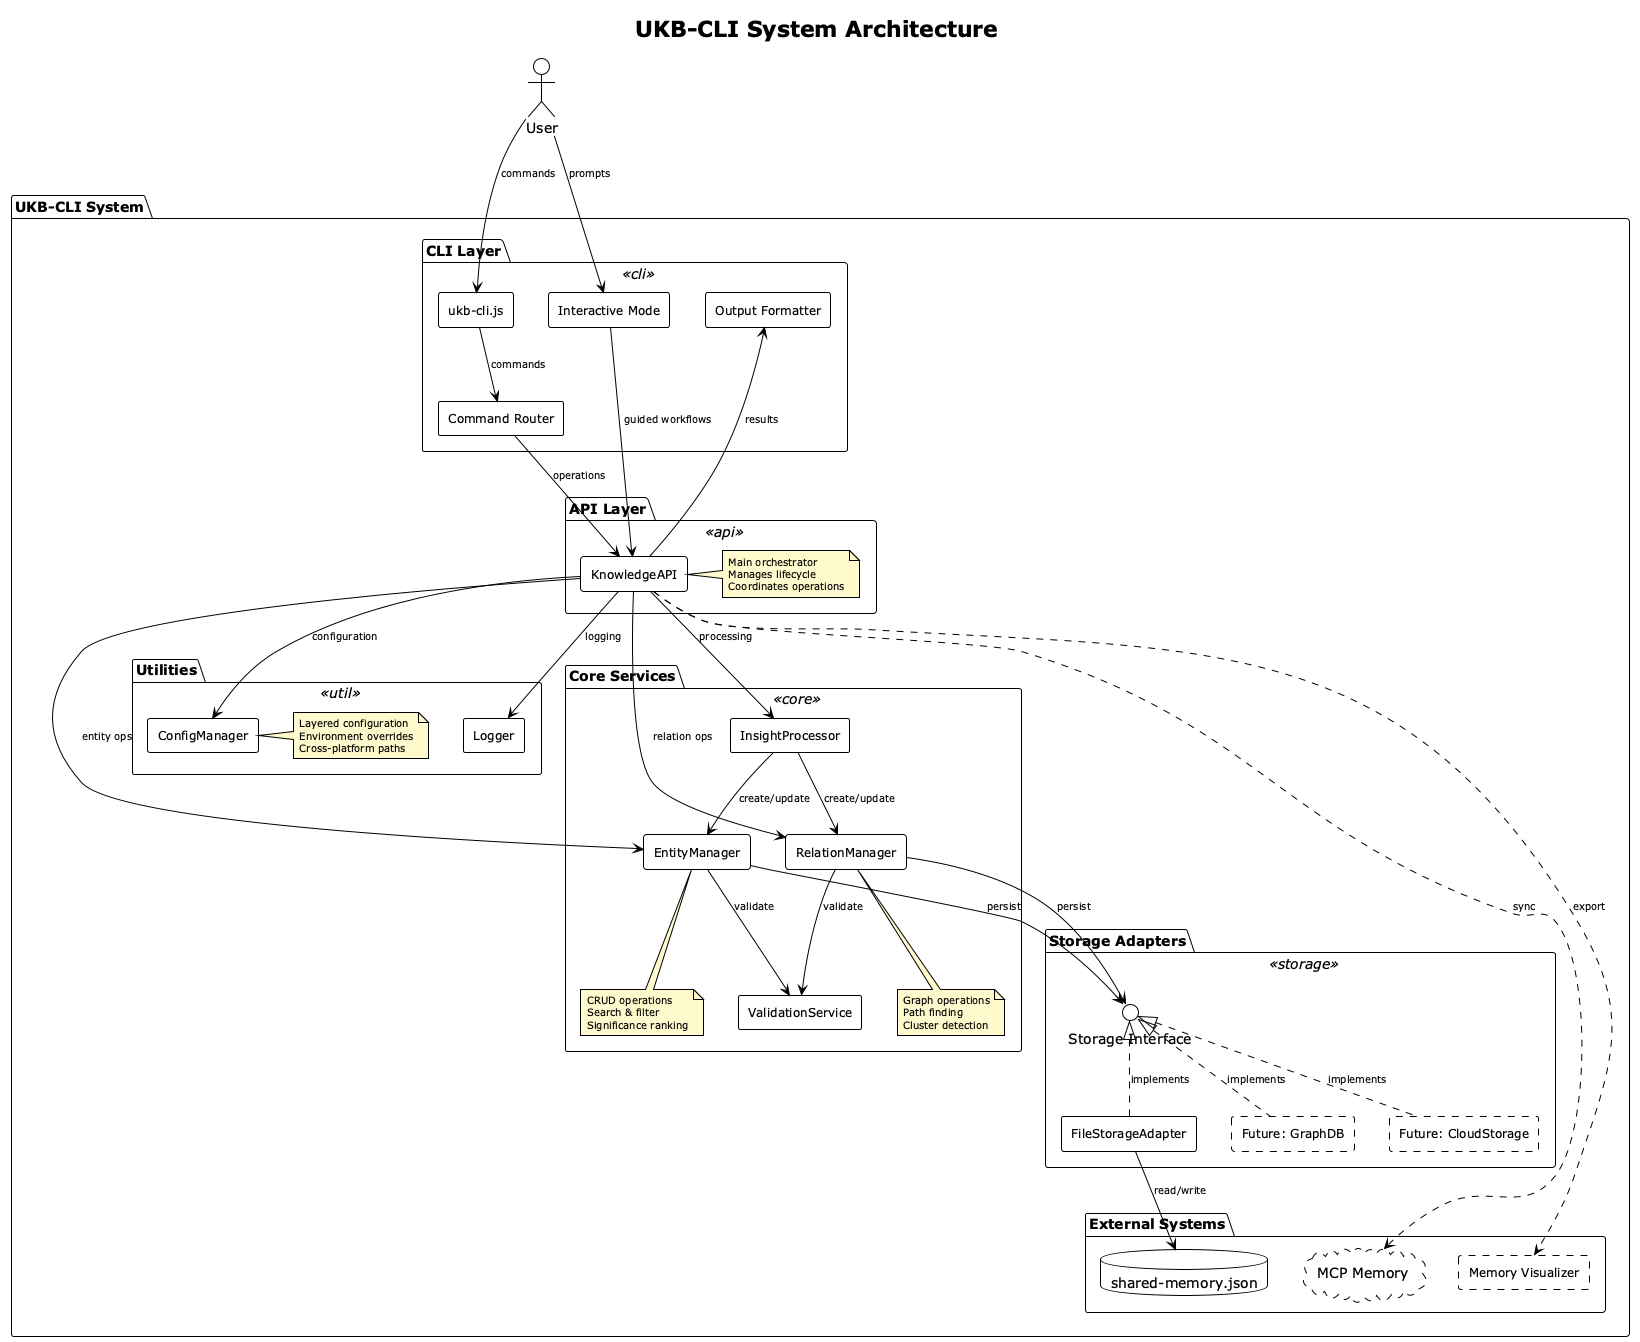

The diagram above was rendered by PlantUML. Its source (embedded in the PNG):
@startuml ukb-cli-architecture
!theme plain
title UKB-CLI System Architecture

skinparam componentStyle rectangle
skinparam backgroundColor white
skinparam component {
  BackgroundColor<<api>> #E8F4FD
  BackgroundColor<<core>> #E8F5E8
  BackgroundColor<<storage>> #FFF9E6
  BackgroundColor<<cli>> #FFE8F4
  BackgroundColor<<util>> #F0F0F0
  FontSize 12
  FontColor #000000
}
skinparam note {
  BackgroundColor #FFFACD
  FontSize 10
  FontColor #000000
}
skinparam arrow {
  FontSize 10
  FontColor #000000
}

package "UKB-CLI System" {
  
  package "CLI Layer" <<cli>> {
    [ukb-cli.js] as CLI
    [Command Router] as Router
    [Interactive Mode] as Interactive
    [Output Formatter] as Formatter
  }
  
  package "API Layer" <<api>> {
    [KnowledgeAPI] as API
    note right of API
      Main orchestrator
      Manages lifecycle
      Coordinates operations
    end note
  }
  
  package "Core Services" <<core>> {
    [EntityManager] as Entities
    [RelationManager] as Relations
    [InsightProcessor] as Insights
    [ValidationService] as Validation
    
    note bottom of Entities
      CRUD operations
      Search & filter
      Significance ranking
    end note
    
    note bottom of Relations
      Graph operations
      Path finding
      Cluster detection
    end note
  }
  
  package "Storage Adapters" <<storage>> {
    [FileStorageAdapter] as FileStorage
    [Future: GraphDB] as GraphDB #line.dashed
    [Future: CloudStorage] as CloudStorage #line.dashed
    
    interface "Storage Interface" as IStorage
  }
  
  package "Utilities" <<util>> {
    [ConfigManager] as Config
    [Logger] as Logger
    
    note right of Config
      Layered configuration
      Environment overrides
      Cross-platform paths
    end note
  }
  
  package "External Systems" {
    database "shared-memory.json" as JSONFile
    cloud "MCP Memory" as MCP #line.dashed
    component "Memory Visualizer" as Visualizer #line.dashed
  }
}

' Relationships
CLI --> Router : commands
Router --> API : operations
Interactive --> API : guided workflows
Formatter <-- API : results

API --> Entities : entity ops
API --> Relations : relation ops
API --> Insights : processing
API --> Config : configuration
API --> Logger : logging

Entities --> Validation : validate
Relations --> Validation : validate
Insights --> Entities : create/update
Insights --> Relations : create/update

Entities --> IStorage : persist
Relations --> IStorage : persist
IStorage <|.. FileStorage : implements
IStorage <|.. GraphDB : implements
IStorage <|.. CloudStorage : implements

FileStorage --> JSONFile : read/write
API ..> MCP : sync
API ..> Visualizer : export

' User interaction
actor User
User --> CLI : commands
User --> Interactive : prompts

@enduml